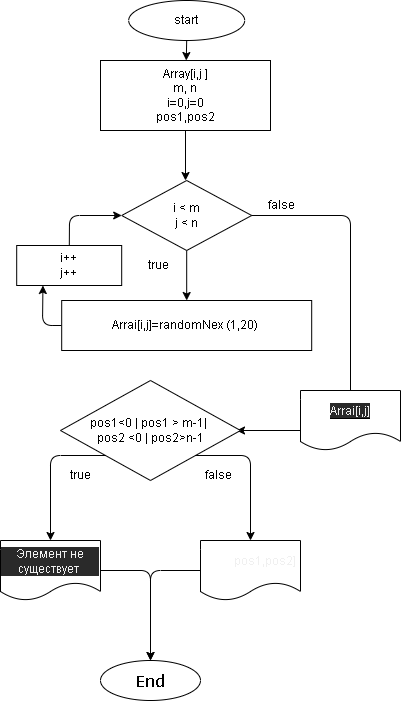

The diagram above was exported from draw.io. Its source (the exported page's mxGraphModel, read from the mxfile embedded in the PNG):
<mxGraphModel dx="1115" dy="464" grid="1" gridSize="10" guides="1" tooltips="1" connect="1" arrows="1" fold="1" page="1" pageScale="1" pageWidth="827" pageHeight="1169" math="0" shadow="0">
  <root>
    <mxCell id="0" />
    <mxCell id="1" parent="0" />
    <mxCell id="17" style="edgeStyle=none;html=1;exitX=0.5;exitY=1;exitDx=0;exitDy=0;" parent="1" source="2" target="3" edge="1">
      <mxGeometry relative="1" as="geometry" />
    </mxCell>
    <mxCell id="2" value="start" style="ellipse;whiteSpace=wrap;html=1;" parent="1" vertex="1">
      <mxGeometry x="338.19" y="90" width="116" height="40" as="geometry" />
    </mxCell>
    <mxCell id="15" style="edgeStyle=none;html=1;exitX=0.5;exitY=1;exitDx=0;exitDy=0;" parent="1" source="3" edge="1">
      <mxGeometry relative="1" as="geometry">
        <mxPoint x="395" y="270" as="targetPoint" />
      </mxGeometry>
    </mxCell>
    <mxCell id="3" value="Array[i,j ]&lt;br&gt;m, n&lt;br&gt;i=0,j=0&lt;br&gt;pos1,pos2" style="rounded=0;whiteSpace=wrap;html=1;" parent="1" vertex="1">
      <mxGeometry x="310" y="150" width="170" height="70" as="geometry" />
    </mxCell>
    <mxCell id="32" style="edgeStyle=none;html=1;entryX=1;entryY=0.5;entryDx=0;entryDy=0;" parent="1" source="4" edge="1">
      <mxGeometry relative="1" as="geometry">
        <mxPoint x="446" y="520" as="targetPoint" />
        <Array as="points">
          <mxPoint x="560" y="305" />
          <mxPoint x="560" y="500" />
          <mxPoint x="560" y="520" />
        </Array>
      </mxGeometry>
    </mxCell>
    <mxCell id="52" style="edgeStyle=none;html=1;exitX=0.5;exitY=1;exitDx=0;exitDy=0;entryX=0.5;entryY=0;entryDx=0;entryDy=0;" parent="1" source="4" target="30" edge="1">
      <mxGeometry relative="1" as="geometry">
        <mxPoint x="396" y="380" as="targetPoint" />
      </mxGeometry>
    </mxCell>
    <mxCell id="4" value="i &amp;lt; m&lt;br&gt;j &amp;lt; n" style="rhombus;whiteSpace=wrap;html=1;" parent="1" vertex="1">
      <mxGeometry x="331.19" y="270" width="130" height="70" as="geometry" />
    </mxCell>
    <mxCell id="8" value="false" style="text;html=1;strokeColor=none;fillColor=none;align=center;verticalAlign=middle;whiteSpace=wrap;rounded=0;" parent="1" vertex="1">
      <mxGeometry x="461.19" y="280" width="60" height="30" as="geometry" />
    </mxCell>
    <mxCell id="10" value="&lt;div style=&quot;font-family: &amp;#34;consolas&amp;#34; , &amp;#34;courier new&amp;#34; , monospace ; font-size: 18px ; line-height: 24px&quot;&gt;End&lt;/div&gt;" style="ellipse;whiteSpace=wrap;html=1;" parent="1" vertex="1">
      <mxGeometry x="310" y="750" width="100" height="40" as="geometry" />
    </mxCell>
    <mxCell id="73" style="edgeStyle=none;html=1;entryX=0.25;entryY=1;entryDx=0;entryDy=0;fontColor=#FFFFFF;" edge="1" parent="1" source="30" target="38">
      <mxGeometry relative="1" as="geometry">
        <Array as="points">
          <mxPoint x="252" y="415" />
        </Array>
      </mxGeometry>
    </mxCell>
    <mxCell id="30" value="Arrai[i,j]=randomNex (1,20)&amp;nbsp;" style="rounded=0;whiteSpace=wrap;html=1;" parent="1" vertex="1">
      <mxGeometry x="271.19" y="390" width="250" height="50" as="geometry" />
    </mxCell>
    <mxCell id="48" style="edgeStyle=none;html=1;entryX=0;entryY=0.5;entryDx=0;entryDy=0;" parent="1" source="38" target="4" edge="1">
      <mxGeometry relative="1" as="geometry">
        <Array as="points">
          <mxPoint x="279" y="305" />
        </Array>
      </mxGeometry>
    </mxCell>
    <mxCell id="38" value="i++&lt;br&gt;j++" style="rounded=0;whiteSpace=wrap;html=1;" parent="1" vertex="1">
      <mxGeometry x="226.19" y="335" width="105" height="40" as="geometry" />
    </mxCell>
    <mxCell id="55" value="true" style="text;html=1;strokeColor=none;fillColor=none;align=center;verticalAlign=middle;whiteSpace=wrap;rounded=0;" parent="1" vertex="1">
      <mxGeometry x="338.19" y="340" width="60" height="30" as="geometry" />
    </mxCell>
    <mxCell id="66" style="edgeStyle=none;html=1;exitX=1;exitY=1;exitDx=0;exitDy=0;entryX=0.5;entryY=0;entryDx=0;entryDy=0;fontColor=#FFFFFF;" edge="1" parent="1" source="57" target="64">
      <mxGeometry relative="1" as="geometry">
        <Array as="points">
          <mxPoint x="460" y="545" />
        </Array>
      </mxGeometry>
    </mxCell>
    <mxCell id="67" style="edgeStyle=none;html=1;exitX=0;exitY=1;exitDx=0;exitDy=0;entryX=0.5;entryY=0;entryDx=0;entryDy=0;fontColor=#FFFFFF;" edge="1" parent="1" source="57" target="63">
      <mxGeometry relative="1" as="geometry">
        <Array as="points">
          <mxPoint x="260" y="545" />
        </Array>
      </mxGeometry>
    </mxCell>
    <mxCell id="57" value="pos1&amp;lt;0 | pos1 &amp;gt; m-1| &lt;br&gt;pos2 &amp;lt;0 | pos2&amp;gt;n-1" style="rhombus;whiteSpace=wrap;html=1;" vertex="1" parent="1">
      <mxGeometry x="270" y="470" width="180" height="100" as="geometry" />
    </mxCell>
    <mxCell id="58" value="false" style="text;html=1;strokeColor=none;fillColor=none;align=center;verticalAlign=middle;whiteSpace=wrap;rounded=0;" vertex="1" parent="1">
      <mxGeometry x="398.19" y="550" width="60" height="30" as="geometry" />
    </mxCell>
    <mxCell id="59" value="true" style="text;html=1;strokeColor=none;fillColor=none;align=center;verticalAlign=middle;whiteSpace=wrap;rounded=0;" vertex="1" parent="1">
      <mxGeometry x="260" y="550" width="60" height="30" as="geometry" />
    </mxCell>
    <mxCell id="60" value="&lt;span style=&quot;color: rgb(240 , 240 , 240) ; background-color: rgb(42 , 42 , 42)&quot;&gt;Arrai[i,j]&lt;/span&gt;" style="shape=document;whiteSpace=wrap;html=1;boundedLbl=1;labelBackgroundColor=#000000;fontColor=#FFFFFF;" vertex="1" parent="1">
      <mxGeometry x="510" y="480" width="100" height="60" as="geometry" />
    </mxCell>
    <mxCell id="71" style="edgeStyle=none;html=1;entryX=0.5;entryY=0;entryDx=0;entryDy=0;fontColor=#FFFFFF;" edge="1" parent="1" source="63" target="10">
      <mxGeometry relative="1" as="geometry">
        <Array as="points">
          <mxPoint x="360" y="660" />
        </Array>
      </mxGeometry>
    </mxCell>
    <mxCell id="63" value="&lt;font color=&quot;#f0f0f0&quot;&gt;&lt;span style=&quot;&quot;&gt;Элемент не существует&amp;nbsp;&lt;/span&gt;&lt;/font&gt;" style="shape=document;whiteSpace=wrap;html=1;boundedLbl=1;labelBackgroundColor=#2A2A2A;fillColor=none;strokeColor=default;" vertex="1" parent="1">
      <mxGeometry x="210" y="630" width="100" height="60" as="geometry" />
    </mxCell>
    <mxCell id="72" style="edgeStyle=none;html=1;exitX=0;exitY=0.5;exitDx=0;exitDy=0;entryX=0.5;entryY=0;entryDx=0;entryDy=0;fontColor=#FFFFFF;" edge="1" parent="1" source="64" target="10">
      <mxGeometry relative="1" as="geometry">
        <Array as="points">
          <mxPoint x="360" y="660" />
        </Array>
      </mxGeometry>
    </mxCell>
    <mxCell id="64" value="Array[&lt;span style=&quot;color: rgb(240, 240, 240);&quot;&gt;pos1,pos2]&lt;/span&gt;" style="shape=document;whiteSpace=wrap;html=1;boundedLbl=1;labelBackgroundColor=none;fontColor=#FFFFFF;" vertex="1" parent="1">
      <mxGeometry x="410" y="630" width="100" height="60" as="geometry" />
    </mxCell>
  </root>
</mxGraphModel>